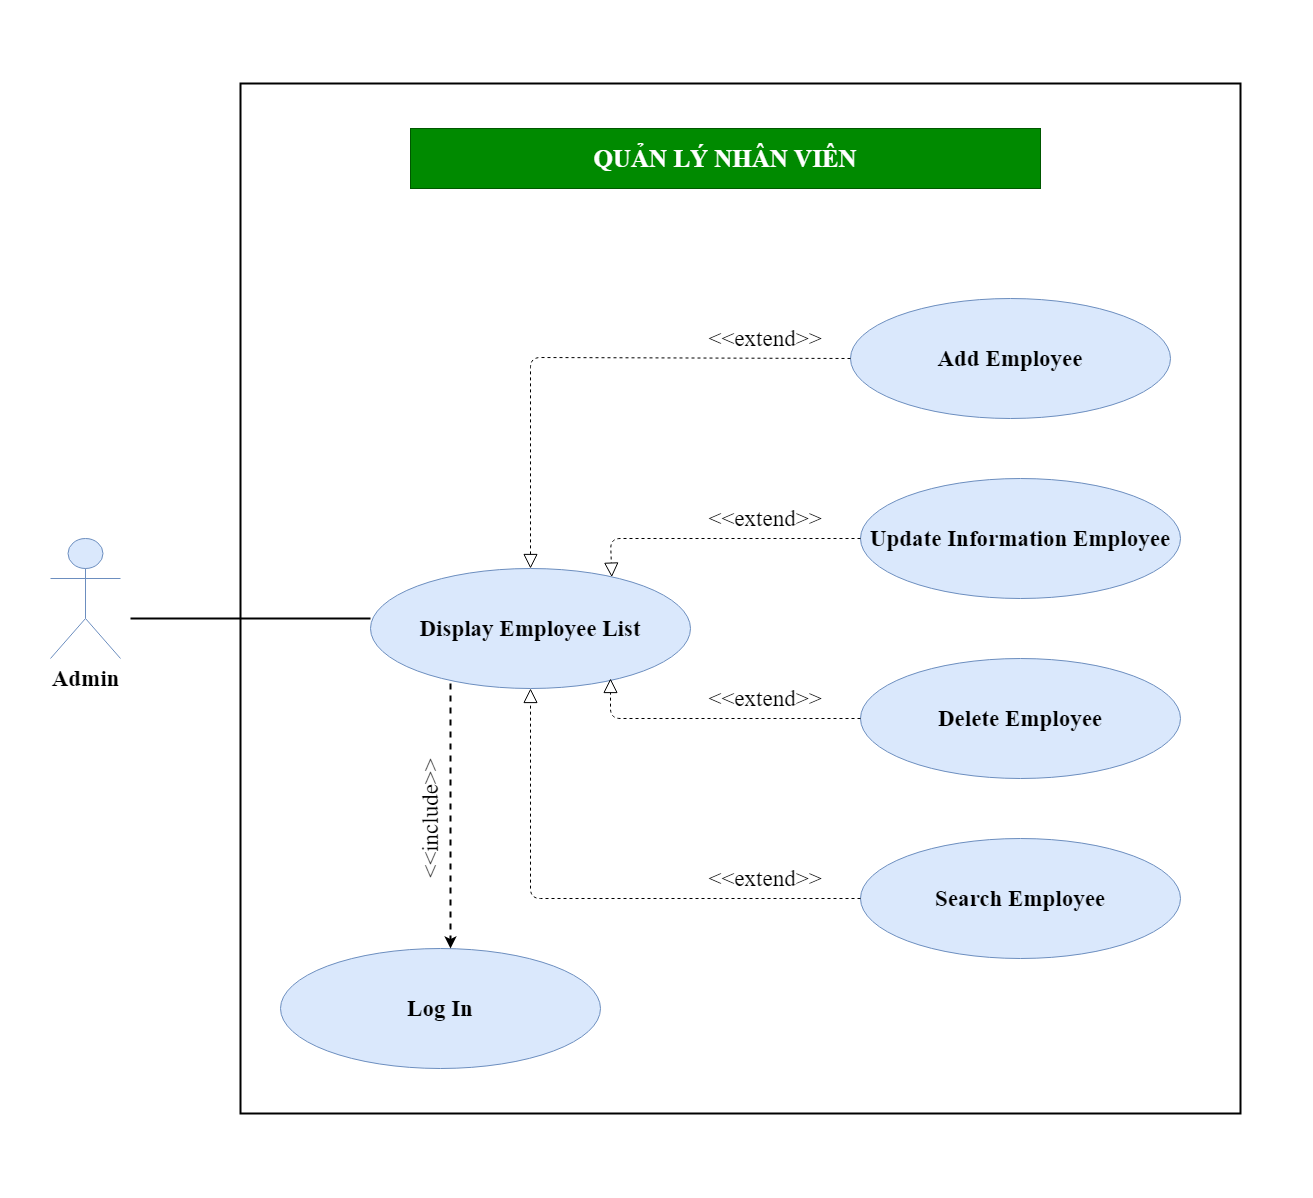

The diagram above was exported from draw.io. Its source (the exported page's mxGraphModel, read from the mxfile embedded in the PNG):
<mxGraphModel dx="1447" dy="803" grid="1" gridSize="10" guides="1" tooltips="1" connect="1" arrows="1" fold="1" page="1" pageScale="1" pageWidth="4681" pageHeight="3300" math="0" shadow="0">
  <root>
    <mxCell id="0" />
    <mxCell id="1" parent="0" />
    <mxCell id="Nn-S1C_xsVc9hq3oFtdM-144" value="" style="rounded=0;whiteSpace=wrap;html=1;strokeWidth=2;fillColor=#ffffff;gradientColor=none;fontFamily=Times New Roman;fontSize=23;strokeColor=none;" parent="1" vertex="1">
      <mxGeometry x="630" y="342.5" width="1310" height="1195" as="geometry" />
    </mxCell>
    <mxCell id="Nn-S1C_xsVc9hq3oFtdM-143" value="" style="rounded=0;whiteSpace=wrap;html=1;strokeWidth=2;fillColor=#ffffff;gradientColor=none;fontFamily=Times New Roman;fontSize=23;" parent="1" vertex="1">
      <mxGeometry x="870" y="425" width="1000" height="1030" as="geometry" />
    </mxCell>
    <mxCell id="Nn-S1C_xsVc9hq3oFtdM-8" value="Admin" style="shape=umlActor;verticalLabelPosition=bottom;verticalAlign=top;html=1;outlineConnect=0;fontSize=23;fontFamily=Times New Roman;fillColor=#dae8fc;strokeColor=#6c8ebf;fontStyle=1" parent="1" vertex="1">
      <mxGeometry x="680" y="880" width="70" height="120" as="geometry" />
    </mxCell>
    <mxCell id="Nn-S1C_xsVc9hq3oFtdM-12" value="Display Employee List" style="ellipse;whiteSpace=wrap;html=1;fontSize=23;fontFamily=Times New Roman;fillColor=#dae8fc;strokeColor=#6c8ebf;fontStyle=1" parent="1" vertex="1">
      <mxGeometry x="1000" y="910" width="320" height="120" as="geometry" />
    </mxCell>
    <mxCell id="Nn-S1C_xsVc9hq3oFtdM-13" value="Add Employee" style="ellipse;whiteSpace=wrap;html=1;fontSize=23;fontFamily=Times New Roman;fillColor=#dae8fc;strokeColor=#6c8ebf;fontStyle=1" parent="1" vertex="1">
      <mxGeometry x="1480" y="640" width="320" height="120" as="geometry" />
    </mxCell>
    <mxCell id="Nn-S1C_xsVc9hq3oFtdM-14" value="Update Information Employee" style="ellipse;whiteSpace=wrap;html=1;fontSize=23;fontFamily=Times New Roman;fillColor=#dae8fc;strokeColor=#6c8ebf;fontStyle=1" parent="1" vertex="1">
      <mxGeometry x="1490" y="820" width="320" height="120" as="geometry" />
    </mxCell>
    <mxCell id="Nn-S1C_xsVc9hq3oFtdM-15" value="Delete Employee" style="ellipse;whiteSpace=wrap;html=1;fontSize=23;fontFamily=Times New Roman;fillColor=#dae8fc;strokeColor=#6c8ebf;fontStyle=1" parent="1" vertex="1">
      <mxGeometry x="1490" y="1000" width="320" height="120" as="geometry" />
    </mxCell>
    <mxCell id="Nn-S1C_xsVc9hq3oFtdM-97" value="QUẢN LÝ NHÂN VIÊN" style="text;html=1;strokeColor=#005700;fillColor=#008a00;align=center;verticalAlign=middle;whiteSpace=wrap;rounded=0;fontFamily=Times New Roman;fontSize=25;fontStyle=1;fontColor=#ffffff;" parent="1" vertex="1">
      <mxGeometry x="1040" y="470" width="630" height="60" as="geometry" />
    </mxCell>
    <mxCell id="Nn-S1C_xsVc9hq3oFtdM-126" value="" style="endArrow=none;html=1;strokeWidth=2;fontFamily=Times New Roman;fontSize=23;" parent="1" edge="1">
      <mxGeometry width="50" height="50" relative="1" as="geometry">
        <mxPoint x="760" y="960" as="sourcePoint" />
        <mxPoint x="1000" y="960" as="targetPoint" />
      </mxGeometry>
    </mxCell>
    <mxCell id="Nn-S1C_xsVc9hq3oFtdM-127" value="Log In" style="ellipse;whiteSpace=wrap;html=1;fontSize=23;fontFamily=Times New Roman;fillColor=#dae8fc;strokeColor=#6c8ebf;fontStyle=1" parent="1" vertex="1">
      <mxGeometry x="910" y="1290" width="320" height="120" as="geometry" />
    </mxCell>
    <mxCell id="Nn-S1C_xsVc9hq3oFtdM-128" value="" style="endArrow=classic;html=1;strokeWidth=2;fontFamily=Times New Roman;fontSize=23;dashed=1;" parent="1" edge="1">
      <mxGeometry width="50" height="50" relative="1" as="geometry">
        <mxPoint x="1080" y="1025" as="sourcePoint" />
        <mxPoint x="1080" y="1290" as="targetPoint" />
      </mxGeometry>
    </mxCell>
    <mxCell id="Nn-S1C_xsVc9hq3oFtdM-129" value="&amp;lt;&amp;lt;include&amp;gt;&amp;gt;" style="text;html=1;strokeColor=none;fillColor=none;align=center;verticalAlign=middle;whiteSpace=wrap;rounded=0;fontFamily=Times New Roman;fontSize=23;rotation=-90;" parent="1" vertex="1">
      <mxGeometry x="930" y="1150" width="260" height="20" as="geometry" />
    </mxCell>
    <mxCell id="Nn-S1C_xsVc9hq3oFtdM-135" value="&amp;lt;&amp;lt;extend&amp;gt;&amp;gt;" style="text;html=1;strokeColor=none;fillColor=none;align=center;verticalAlign=middle;whiteSpace=wrap;rounded=0;fontFamily=Times New Roman;fontSize=23;" parent="1" vertex="1">
      <mxGeometry x="1360" y="850" width="70" height="20" as="geometry" />
    </mxCell>
    <mxCell id="Nn-S1C_xsVc9hq3oFtdM-137" value="&amp;lt;&amp;lt;extend&amp;gt;&amp;gt;" style="text;html=1;strokeColor=none;fillColor=none;align=center;verticalAlign=middle;whiteSpace=wrap;rounded=0;fontFamily=Times New Roman;fontSize=23;" parent="1" vertex="1">
      <mxGeometry x="1360" y="670" width="70" height="20" as="geometry" />
    </mxCell>
    <mxCell id="Nn-S1C_xsVc9hq3oFtdM-141" value="&amp;lt;&amp;lt;extend&amp;gt;&amp;gt;" style="text;html=1;strokeColor=none;fillColor=none;align=center;verticalAlign=middle;whiteSpace=wrap;rounded=0;fontFamily=Times New Roman;fontSize=23;" parent="1" vertex="1">
      <mxGeometry x="1360" y="1210" width="70" height="20" as="geometry" />
    </mxCell>
    <mxCell id="GGO4fInu6g8DPFduIWel-3" value="" style="endArrow=block;dashed=1;endFill=0;endSize=12;html=1;exitX=0;exitY=0.5;exitDx=0;exitDy=0;entryX=0.5;entryY=0;entryDx=0;entryDy=0;" parent="1" source="Nn-S1C_xsVc9hq3oFtdM-13" target="Nn-S1C_xsVc9hq3oFtdM-12" edge="1">
      <mxGeometry width="160" relative="1" as="geometry">
        <mxPoint x="1190" y="699" as="sourcePoint" />
        <mxPoint x="1330" y="840" as="targetPoint" />
        <Array as="points">
          <mxPoint x="1160" y="699" />
        </Array>
      </mxGeometry>
    </mxCell>
    <mxCell id="GGO4fInu6g8DPFduIWel-6" value="" style="endArrow=block;dashed=1;endFill=0;endSize=12;html=1;exitX=0;exitY=0.5;exitDx=0;exitDy=0;" parent="1" source="Nn-S1C_xsVc9hq3oFtdM-15" edge="1">
      <mxGeometry width="160" relative="1" as="geometry">
        <mxPoint x="1230" y="1311" as="sourcePoint" />
        <mxPoint x="1240" y="1020" as="targetPoint" />
        <Array as="points">
          <mxPoint x="1240" y="1060" />
        </Array>
      </mxGeometry>
    </mxCell>
    <mxCell id="GGO4fInu6g8DPFduIWel-7" value="" style="endArrow=block;dashed=1;endFill=0;endSize=12;html=1;exitX=0;exitY=0.5;exitDx=0;exitDy=0;entryX=0.754;entryY=0.072;entryDx=0;entryDy=0;entryPerimeter=0;" parent="1" target="Nn-S1C_xsVc9hq3oFtdM-12" edge="1" source="Nn-S1C_xsVc9hq3oFtdM-14">
      <mxGeometry width="160" relative="1" as="geometry">
        <mxPoint x="1320" y="970" as="sourcePoint" />
        <mxPoint x="1370" y="1050" as="targetPoint" />
        <Array as="points">
          <mxPoint x="1240" y="880" />
        </Array>
      </mxGeometry>
    </mxCell>
    <mxCell id="a0GgpA48JUHWgfBH3hmj-2" value="Search Employee" style="ellipse;whiteSpace=wrap;html=1;fontSize=23;fontFamily=Times New Roman;fillColor=#dae8fc;strokeColor=#6c8ebf;fontStyle=1" vertex="1" parent="1">
      <mxGeometry x="1490" y="1180" width="320" height="120" as="geometry" />
    </mxCell>
    <mxCell id="a0GgpA48JUHWgfBH3hmj-4" value="&amp;lt;&amp;lt;extend&amp;gt;&amp;gt;" style="text;html=1;strokeColor=none;fillColor=none;align=center;verticalAlign=middle;whiteSpace=wrap;rounded=0;fontFamily=Times New Roman;fontSize=23;" vertex="1" parent="1">
      <mxGeometry x="1360" y="1030" width="70" height="20" as="geometry" />
    </mxCell>
    <mxCell id="a0GgpA48JUHWgfBH3hmj-6" value="" style="endArrow=block;dashed=1;endFill=0;endSize=12;html=1;exitX=0;exitY=0.5;exitDx=0;exitDy=0;entryX=0.5;entryY=1;entryDx=0;entryDy=0;" edge="1" parent="1" target="Nn-S1C_xsVc9hq3oFtdM-12">
      <mxGeometry width="160" relative="1" as="geometry">
        <mxPoint x="1490" y="1240" as="sourcePoint" />
        <mxPoint x="1240" y="1200" as="targetPoint" />
        <Array as="points">
          <mxPoint x="1160" y="1240" />
        </Array>
      </mxGeometry>
    </mxCell>
  </root>
</mxGraphModel>